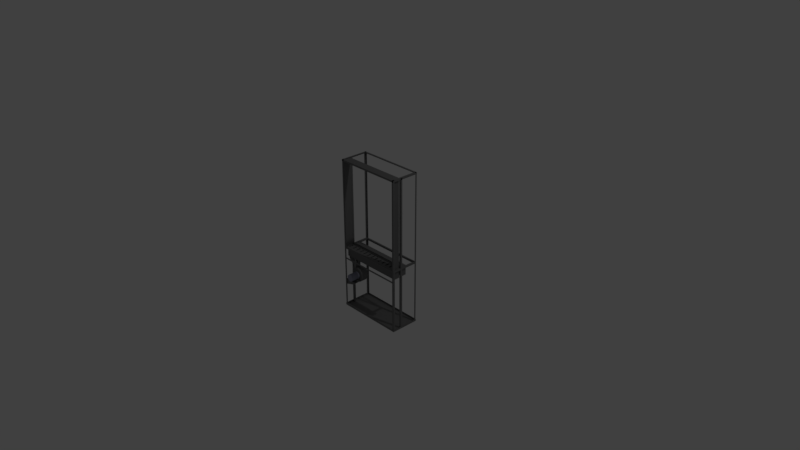 # Source: ecvm.blend  (saved by Blender 2.79.0; exported with 4.5.12 LTS)
import bpy
from mathutils import Matrix  # noqa: F401  (used for matrix-valued properties, if any)

bpy.ops.wm.read_factory_settings(use_empty=True)
scene = bpy.context.scene
scene.name = 'Scene'

# ---- collections
col_collection_1 = bpy.data.collections.new('Collection 1'); scene.collection.children.link(col_collection_1)

# ---- materials (node trees are filled in below, after node groups)
mat_gray_01 = bpy.data.materials.new('gray_01')
mat_gray_01.alpha_threshold = 0.0
mat_gray_01.use_transparent_shadow = False
mat_gray_01.diffuse_color = (0.1734, 0.1734, 0.1734, 1.0)
mat_gray_01.specular_color = (0.7105, 0.7105, 0.7105)
mat_gray_01.roughness = 0.5
mat_gray_01.specular_intensity = 1.0
mat_gray_02 = bpy.data.materials.new('gray_02')
mat_gray_02.alpha_threshold = 0.0
mat_gray_02.use_transparent_shadow = False
mat_gray_02.diffuse_color = (0.2948, 0.3039, 0.3892, 1.0)
mat_gray_02.roughness = 0.5
mat_gray_02.specular_intensity = 0.5347

# ---- node groups
ng_auto_smooth = bpy.data.node_groups.new('Auto Smooth', 'GeometryNodeTree')
_s = ng_auto_smooth.interface.new_socket(name='Geometry', in_out='OUTPUT', socket_type='NodeSocketGeometry')
_s = ng_auto_smooth.interface.new_socket(name='Geometry', in_out='INPUT', socket_type='NodeSocketGeometry')
_s = ng_auto_smooth.interface.new_socket(name='Angle', in_out='INPUT', socket_type='NodeSocketFloat')
_s.subtype = 'ANGLE'
_s.min_value = 0.0
_s.max_value = 3.142
ng_auto_smooth.is_modifier = True
_N = ng_auto_smooth.nodes; _L = ng_auto_smooth.links
n0 = _N.new('NodeGroupOutput'); n0.name = 'Group Output'; n0.location = (480, -100)
n1 = _N.new('NodeGroupInput'); n1.name = 'Group Input'; n1.location = (-420, -300)
n2 = _N.new('NodeGroupInput'); n2.name = 'Group Input.001'; n2.location = (-60, -100)
n3 = _N.new('GeometryNodeSetShadeSmooth'); n3.name = 'Set Shade Smooth'; n3.location = (120, -100)
n3.domain = 'EDGE'
n4 = _N.new('GeometryNodeSetShadeSmooth'); n4.name = 'Set Shade Smooth.001'; n4.location = (300, -100)
n5 = _N.new('GeometryNodeInputMeshEdgeAngle'); n5.name = 'Edge Angle'; n5.location = (-420, -220)
n6 = _N.new('GeometryNodeInputEdgeSmooth'); n6.name = 'Is Edge Smooth'; n6.location = (-60, -160)
n7 = _N.new('GeometryNodeInputShadeSmooth'); n7.name = 'Is Face Smooth'; n7.location = (-240, -340)
n8 = _N.new('FunctionNodeBooleanMath'); n8.name = 'Boolean Math'; n8.location = (-60, -220)
n9 = _N.new('FunctionNodeCompare'); n9.name = 'Compare'; n9.location = (-240, -180)
n9.operation = 'LESS_EQUAL'
_L.new(n5.outputs[0], n9.inputs[0])
_L.new(n4.outputs[0], n0.inputs[0])
_L.new(n1.outputs[1], n9.inputs[1])
_L.new(n9.outputs[0], n8.inputs[0])
_L.new(n7.outputs[0], n8.inputs[1])
_L.new(n2.outputs[0], n3.inputs[0])
_L.new(n6.outputs[0], n3.inputs[1])
_L.new(n3.outputs[0], n4.inputs[0])
_L.new(n8.outputs[0], n3.inputs[2])
n0.is_active_output = True

# ---- material node trees

# ---- world
world_world = bpy.data.worlds.new('World'); scene.world = world_world
world_world.color = (0.05088, 0.05088, 0.05088)
world_world.use_sun_shadow = False
world_world.sun_shadow_jitter_overblur = 0.0
world_world.cycles.sampling_method = 'MANUAL'

# ---- cameras
cam_camera = bpy.data.cameras.new('Camera')
cam_camera.clip_end = 100.0
cam_camera.lens = 35.0
cam_camera.sensor_width = 32.0
cam_camera.sensor_height = 18.0
cam_camera.ortho_scale = 7.314
cam_camera.dof.focus_distance = 0.0
cam_camera.dof.aperture_fstop = 128.0

# ---- lights
light_lamp = bpy.data.lights.new('Lamp', 'POINT')
light_lamp.transmission_factor = 0.0
light_lamp.cutoff_distance = 30.0
light_lamp.energy = 100.0
light_lamp.shadow_buffer_clip_start = 1.001
light_lamp.shadow_soft_size = 0.1
light_lamp.shadow_maximum_resolution = 0.006
light_lamp.use_absolute_resolution = True

# ---- meshes
me_cylinder_001 = bpy.data.meshes.new('Cylinder.001')
me_cylinder_001.from_pydata([(-0.3491, 0.1881, -0.3916), (-0.3491, 0.08805, -0.3916), (-0.2991, 0.1881, -0.405), (-0.2991, 0.08805, -0.405), (-0.2625, 0.1881, -0.4416), (-0.2625, 0.08805, -0.4416), (-0.2491, 0.1881, -0.4916), (-0.2491, 0.08805, -0.4916), (-0.2625, 0.1881, -0.5416), (-0.2625, 0.08805, -0.5416), (-0.2991, 0.1881, -0.5782), (-0.2991, 0.08805, -0.5782), (-0.3491, 0.1881, -0.5916), (-0.3491, 0.08805, -0.5916), (-0.3991, 0.1881, -0.5782), (-0.3991, 0.08805, -0.5782), (-0.4357, 0.1881, -0.5416), (-0.4357, 0.08805, -0.5416), (-0.4491, 0.1881, -0.4916), (-0.4491, 0.08805, -0.4916), (-0.4357, 0.1881, -0.4416), (-0.4357, 0.08805, -0.4416), (-0.3991, 0.1881, -0.405), (-0.3991, 0.08805, -0.405), (-0.3491, 0.1881, -0.4316), (-0.3191, 0.1881, -0.4396), (-0.2971, 0.1881, -0.4616), (-0.2891, 0.1881, -0.4916), (-0.2971, 0.1881, -0.5216), (-0.3191, 0.1881, -0.5436), (-0.3491, 0.1881, -0.5516), (-0.3791, 0.1881, -0.5436), (-0.4011, 0.1881, -0.5216), (-0.4091, 0.1881, -0.4916), (-0.4011, 0.1881, -0.4616), (-0.3791, 0.1881, -0.4396), (-0.3491, 0.1297, -0.4316), (-0.3191, 0.1297, -0.4396), (-0.2971, 0.1297, -0.4616), (-0.2891, 0.1297, -0.4916), (-0.2971, 0.1297, -0.5216), (-0.3191, 0.1297, -0.5436), (-0.3491, 0.1297, -0.5516), (-0.3791, 0.1297, -0.5436), (-0.4011, 0.1297, -0.5216), (-0.4091, 0.1297, -0.4916), (-0.4011, 0.1297, -0.4616), (-0.3791, 0.1297, -0.4396), (-0.4453, 0.1881, -0.3512), (-0.4453, 0.08805, -0.3512), (-0.3991, 0.1881, -0.3512), (-0.3991, 0.08805, -0.3512), (-0.4453, 0.1381, -0.3512), (-0.3991, 0.1381, -0.3512), (-0.4453, 0.03993, -0.2467), (-0.3991, 0.03993, -0.2467), (-0.4453, 0.09324, -0.2467), (-0.3991, 0.09324, -0.2467), (-0.4424, 0.2168, -0.2474), (-0.3991, 0.2168, -0.2474), (-0.4424, 0.1668, -0.2474), (-0.3991, 0.1668, -0.2474), (-0.3241, 0.08805, -0.4483), (-0.3491, 0.08805, -0.4416), (-0.3058, 0.08805, -0.4666), (-0.2991, 0.08805, -0.4916), (-0.3058, 0.08805, -0.5166), (-0.3241, 0.08805, -0.5349), (-0.3491, 0.08805, -0.5416), (-0.3741, 0.08805, -0.5349), (-0.3924, 0.08805, -0.5166), (-0.3991, 0.08805, -0.4916), (-0.3924, 0.08805, -0.4666), (-0.3741, 0.08805, -0.4483), (-0.3241, -0.04211, -0.4483), (-0.3491, -0.04211, -0.4416), (-0.3058, -0.04211, -0.4666), (-0.2991, -0.04211, -0.4916), (-0.3058, -0.04211, -0.5166), (-0.3241, -0.04211, -0.5349), (-0.3491, -0.04211, -0.5416), (-0.3741, -0.04211, -0.5349), (-0.3924, -0.04211, -0.5166), (-0.3991, -0.04211, -0.4916), (-0.3924, -0.04211, -0.4666), (-0.3741, -0.04211, -0.4483), (-0.4715, -0.01326, -0.09224), (-0.4715, -0.01326, -0.06848), (-0.4481, 0.008343, -0.09224), (-0.4481, 0.008343, -0.06848), (0.4715, -0.01326, -0.09224), (0.4715, -0.01326, -0.06848), (0.4481, 0.008343, -0.09224), (0.4481, 0.008343, -0.06848), (-0.4481, 0.3559, -0.09224), (-0.4481, 0.3559, -0.06848), (-0.4715, 0.3775, -0.09224), (-0.4715, 0.3775, -0.06848), (0.4481, 0.3559, -0.09224), (0.4481, 0.3559, -0.06848), (0.4715, 0.3775, -0.09224), (0.4715, 0.3775, -0.06848), (-0.475, -0.01746, -0.965), (-0.475, -0.01746, -0.935), (-0.475, 0.3825, -0.965), (-0.475, 0.3825, -0.935), (0.475, -0.01746, -0.965), (0.475, -0.01746, -0.935), (0.475, 0.3825, -0.965), (0.475, 0.3825, -0.935), (-0.475, 0.3795, 1.149), (-0.475, 0.3795, 1.173), (-0.475, 0.3555, 1.173), (0.475, 0.3795, 1.149), (0.475, 0.3795, 1.173), (0.475, 0.3555, 1.173), (0.4735, -0.01506, 1.149), (0.4735, -0.01506, 1.173), (0.4495, -0.01506, 1.173), (0.4735, 0.3801, 1.149), (0.4735, 0.3801, 1.173), (0.4495, 0.3801, 1.173), (-0.4735, -0.01506, 1.149), (-0.4735, -0.01506, 1.173), (-0.4495, -0.01506, 1.173), (-0.4735, 0.3801, 1.149), (-0.4735, 0.3801, 1.173), (-0.4495, 0.3801, 1.173), (-0.475, -0.01446, 1.149), (-0.475, -0.01446, 1.173), (-0.475, 0.009541, 1.173), (0.475, -0.01446, 1.149), (0.475, -0.01446, 1.173), (0.475, 0.009541, 1.173), (-0.448, 0.3795, -0.9642), (-0.448, 0.3795, 1.172), (-0.472, 0.3795, -0.9642), (-0.472, 0.3795, 1.172), (-0.472, 0.3555, -0.9642), (-0.472, 0.3555, 1.172), (-0.448, -0.01446, -0.9642), (-0.448, -0.01446, 1.172), (-0.472, -0.01446, -0.9642), (-0.472, -0.01446, 1.172), (-0.472, 0.009541, -0.9642), (-0.472, 0.009541, 1.172), (0.448, -0.01446, -0.9642), (0.448, -0.01446, 1.172), (0.472, -0.01446, -0.9642), (0.472, -0.01446, 1.172), (0.472, 0.009541, -0.9642), (0.472, 0.009541, 1.172), (0.448, 0.3795, -0.9642), (0.448, 0.3795, 1.172), (0.472, 0.3795, -0.9642), (0.472, 0.3795, 1.172), (0.472, 0.3555, -0.9642), (0.472, 0.3555, 1.172), (-0.4487, 0.1096, -0.9635), (-0.4487, 0.1096, 1.169), (-0.4487, 0.1362, -0.9635), (-0.4487, 0.1362, 1.169), (-0.4735, 0.1096, -0.9635), (-0.4735, 0.1096, 1.169), (-0.4735, 0.1362, -0.9635), (-0.4735, 0.1362, 1.169), (0.4487, 0.1096, -0.9635), (0.4487, 0.1096, 1.169), (0.4487, 0.1362, -0.9635), (0.4487, 0.1362, 1.169), (0.4735, 0.1096, -0.9635), (0.4735, 0.1096, 1.169), (0.4735, 0.1362, -0.9635), (0.4735, 0.1362, 1.169), (-0.4656, -0.01206, -0.2475), (0.4656, -0.01206, -0.2475), (-0.4656, -0.01206, -0.2235), (0.4656, -0.01206, -0.2235), (-0.2856, -0.006262, -0.5616), (-0.4688, -0.006262, -0.5616), (-0.2856, -0.006262, -0.582), (-0.4688, -0.006262, -0.6381), (-0.2856, -0.006262, -0.5616), (-0.4688, -0.006262, -0.5616), (-0.2856, 0.08642, -0.5616), (-0.4688, 0.08642, -0.5616), (-0.45, 0.02293, -0.208), (-0.4464, 0.02293, -0.06544), (-0.45, 0.1052, -0.208), (-0.4464, 0.1052, -0.06544), (0.45, 0.02293, -0.208), (0.4464, 0.02293, -0.06544), (0.45, 0.1052, -0.208), (0.4464, 0.1052, -0.06544), (-0.4464, -0.0129, -0.06544), (0.4464, -0.0129, -0.06544), (-0.4464, 0.02293, 1.17), (-0.4464, 0.1052, 1.17), (0.4464, 0.02293, 1.17), (0.4464, 0.1052, 1.17), (-0.4464, -0.0129, 1.17), (0.4464, -0.0129, 1.17), (-0.4453, 0.03993, -0.208), (-0.3991, 0.03993, -0.208), (-0.4453, 0.09324, -0.208), (-0.3991, 0.09324, -0.208), (-0.4446, 0.1521, -0.208), (-0.4446, 0.1521, -0.06799), (-0.4446, 0.2239, -0.208), (-0.4446, 0.2239, -0.06799), (0.4447, 0.1521, -0.208), (0.4447, 0.1521, -0.06799), (0.4447, 0.2239, -0.208), (0.4447, 0.2239, -0.06799), (-0.4424, 0.2168, -0.2082), (-0.3991, 0.2168, -0.2082), (-0.4424, 0.1668, -0.2082), (-0.3991, 0.1668, -0.2082), (-0.4464, 0.1052, -0.03799), (0.4464, 0.1052, -0.03799), (0.01, 0.02293, -0.06544), (-0.01, 0.02293, -0.06544), (-0.01, 0.09, -0.06544), (0.01, 0.09, -0.06544), (0.01, 0.02293, -0.07544), (-0.01, 0.02293, -0.07544), (-0.01, 0.09, -0.07544), (0.01, 0.09, -0.07544), (-0.06, 0.02293, -0.06544), (-0.08, 0.02293, -0.06544), (-0.06, 0.09, -0.06544), (-0.08, 0.09, -0.06544), (-0.06, 0.02293, -0.07544), (-0.08, 0.02293, -0.07544), (-0.06, 0.09, -0.07544), (-0.08, 0.09, -0.07544), (-0.13, 0.02293, -0.06544), (-0.15, 0.02293, -0.06544), (-0.13, 0.09, -0.06544), (-0.15, 0.09, -0.06544), (-0.13, 0.02293, -0.07544), (-0.15, 0.02293, -0.07544), (-0.13, 0.09, -0.07544), (-0.15, 0.09, -0.07544), (-0.2, 0.02293, -0.06544), (-0.22, 0.02293, -0.06544), (-0.2, 0.09, -0.06544), (-0.22, 0.09, -0.06544), (-0.2, 0.02293, -0.07544), (-0.22, 0.02293, -0.07544), (-0.2, 0.09, -0.07544), (-0.22, 0.09, -0.07544), (-0.27, 0.02293, -0.06544), (-0.29, 0.02293, -0.06544), (-0.27, 0.09, -0.06544), (-0.29, 0.02293, -0.07544), (-0.29, 0.09, -0.06544), (-0.27, 0.02293, -0.07544), (-0.27, 0.09, -0.07544), (-0.29, 0.09, -0.07544), (-0.34, 0.02293, -0.06544), (-0.36, 0.02293, -0.06544), (-0.34, 0.09, -0.06544), (-0.36, 0.09, -0.06544), (-0.34, 0.02293, -0.07544), (-0.36, 0.02293, -0.07544), (-0.34, 0.09, -0.07544), (-0.36, 0.09, -0.07544), (-0.41, 0.02293, -0.06544), (-0.43, 0.02293, -0.06544), (-0.41, 0.09, -0.06544), (-0.43, 0.09, -0.06544), (-0.41, 0.02293, -0.07544), (-0.43, 0.02293, -0.07544), (-0.41, 0.09, -0.07544), (-0.43, 0.09, -0.07544), (0.08, 0.02293, -0.06544), (0.06, 0.02293, -0.06544), (0.06, 0.09, -0.06544), (0.08, 0.09, -0.06544), (0.08, 0.02293, -0.07544), (0.06, 0.02293, -0.07544), (0.06, 0.09, -0.07544), (0.08, 0.09, -0.07544), (0.15, 0.02293, -0.06544), (0.13, 0.02293, -0.06544), (0.13, 0.08653, -0.06544), (0.15, 0.08653, -0.06544), (0.22, 0.02293, -0.06544), (0.2, 0.02293, -0.06544), (0.2, 0.08653, -0.06544), (0.22, 0.08653, -0.06544), (0.29, 0.02293, -0.06544), (0.27, 0.02293, -0.06544), (0.27, 0.08653, -0.06544), (0.29, 0.08653, -0.06544), (0.15, 0.02293, -0.07544), (0.13, 0.02293, -0.07544), (0.13, 0.08653, -0.07544), (0.15, 0.08653, -0.07544), (0.22, 0.02293, -0.07544), (0.2, 0.02293, -0.07544), (0.2, 0.08653, -0.07544), (0.22, 0.08653, -0.07544), (0.29, 0.02293, -0.07544), (0.27, 0.02293, -0.07544), (0.27, 0.08653, -0.07544), (0.29, 0.08653, -0.07544), (0.36, 0.02293, -0.06544), (0.34, 0.02293, -0.06544), (0.34, 0.09, -0.06544), (0.36, 0.09, -0.06544), (0.36, 0.02293, -0.07544), (0.34, 0.02293, -0.07544), (0.34, 0.09, -0.07544), (0.36, 0.09, -0.07544), (0.43, 0.02293, -0.06544), (0.41, 0.02293, -0.06544), (0.41, 0.09, -0.06544), (0.43, 0.09, -0.06544), (0.43, 0.02293, -0.07544), (0.41, 0.02293, -0.07544), (0.41, 0.09, -0.07544), (0.43, 0.09, -0.07544)], [], [(0, 1, 3, 2), (2, 3, 5, 4), (4, 5, 7, 6), (6, 7, 9, 8), (8, 9, 11, 10), (10, 11, 13, 12), (12, 13, 15, 14), (14, 15, 17, 16), (16, 17, 19, 18), (18, 19, 49, 52, 48), (17, 15, 69, 70), (23, 22, 50, 53, 51), (22, 23, 1, 0), (12, 14, 31, 30), (34, 35, 47, 46), (10, 12, 30, 29), (8, 10, 29, 28), (6, 8, 28, 27), (22, 0, 24, 35), (0, 2, 25, 24), (4, 6, 27, 26), (20, 22, 35, 34), (2, 4, 26, 25), (18, 20, 34, 33), (16, 18, 33, 32), (14, 16, 32, 31), (36, 37, 38, 39, 40, 41, 42, 43, 44, 45, 46, 47), (24, 25, 37, 36), (31, 32, 44, 43), (28, 29, 41, 40), (35, 24, 36, 47), (25, 26, 38, 37), (32, 33, 45, 44), (29, 30, 42, 41), (26, 27, 39, 38), (33, 34, 46, 45), (30, 31, 43, 42), (27, 28, 40, 39), (19, 21, 49), (21, 23, 51, 49), (18, 48, 20), (20, 48, 50, 22), (51, 53, 57, 55), (52, 49, 54, 56), (49, 51, 55, 54), (53, 52, 56, 57), (50, 48, 58, 59), (53, 50, 59, 61), (48, 52, 60, 58), (70, 69, 81, 82), (15, 13, 68, 69), (13, 11, 67, 68), (11, 9, 66, 67), (9, 7, 65, 66), (1, 23, 73, 63), (3, 1, 63, 62), (7, 5, 64, 65), (23, 21, 72, 73), (5, 3, 62, 64), (21, 19, 71, 72), (19, 17, 70, 71), (74, 75, 85, 84, 83, 82, 81, 80, 79, 78, 77, 76), (67, 66, 78, 79), (63, 73, 85, 75), (64, 62, 74, 76), (71, 70, 82, 83), (68, 67, 79, 80), (65, 64, 76, 77), (72, 71, 83, 84), (69, 68, 80, 81), (66, 65, 77, 78), (73, 72, 84, 85), (62, 63, 75, 74), (90, 92, 98, 100), (88, 89, 93, 92), (90, 100, 101, 91), (90, 91, 87, 86), (88, 92, 90, 86), (93, 89, 87, 91), (93, 91, 101, 99), (96, 97, 101, 100), (87, 89, 95, 97), (98, 99, 95, 94), (96, 100, 98, 94), (101, 97, 95, 99), (92, 93, 99, 98), (89, 88, 94, 95), (88, 86, 96, 94), (86, 87, 97, 96), (102, 103, 105, 104), (104, 105, 109, 108), (108, 109, 107, 106), (106, 107, 103, 102), (104, 102, 106, 108), (113, 110, 111, 114), (115, 114, 111, 112), (119, 120, 117, 116), (121, 118, 117, 120), (125, 122, 123, 126), (127, 126, 123, 124), (131, 132, 129, 128), (133, 130, 129, 132), (138, 139, 137, 136), (136, 137, 135, 134), (144, 142, 143, 145), (142, 140, 141, 143), (150, 151, 149, 148), (148, 149, 147, 146), (156, 154, 155, 157), (154, 152, 153, 155), (158, 160, 161, 159), (160, 161, 165, 164), (164, 165, 163, 162), (162, 163, 159, 158), (160, 164, 162, 158), (165, 161, 159, 163), (166, 167, 169, 168), (168, 169, 173, 172), (172, 173, 171, 170), (170, 171, 167, 166), (168, 172, 170, 166), (173, 169, 167, 171), (174, 175, 177, 176), (178, 179, 181, 180), (183, 182, 184, 185), (186, 187, 189, 188), (188, 189, 193, 192), (192, 193, 191, 190), (190, 191, 316, 317, 308, 309, 292, 293, 288, 289, 284, 285, 276, 277, 220, 221, 228, 229, 236, 237, 244, 245, 252, 253, 260, 261, 268, 269, 187, 186), (188, 192, 190, 186), (193, 191, 198, 199), (187, 189, 197, 196), (191, 195, 201, 198), (194, 187, 196, 200), (197, 199, 198, 201, 200, 196), (54, 55, 203, 202), (56, 54, 202, 204), (57, 56, 204, 205), (55, 57, 205, 203), (206, 207, 209, 208), (208, 209, 213, 212), (212, 213, 211, 210), (210, 211, 207, 206), (208, 212, 210, 206), (207, 211, 213, 209), (52, 53, 61, 60), (59, 58, 214, 215), (58, 60, 216, 214), (60, 61, 217, 216), (61, 59, 215, 217), (189, 193, 219, 218), (220, 223, 227, 224), (220, 221, 228, 229, 236, 237, 244, 245, 252, 253, 260, 261, 268, 269, 187, 194, 195, 191, 316, 317, 308, 309, 292, 293, 288, 289, 284, 285, 276, 277), (230, 231, 235, 234), (222, 221, 225, 226), (223, 222, 226, 227), (220, 224, 225, 221), (231, 229, 233, 235), (228, 230, 234, 232), (228, 232, 233, 229), (189, 246, 244, 237, 239, 238, 236, 229, 231, 230, 228, 221, 222, 223, 220, 277, 278, 279, 276, 285, 286, 287, 284, 289, 290, 291, 288, 293, 294, 295, 292, 309, 310, 311, 308, 317, 318, 319, 316, 191, 193), (239, 237, 241, 243), (236, 238, 242, 240), (238, 239, 243, 242), (237, 236, 240, 241), (246, 189, 254, 252, 245, 247), (244, 246, 250, 248), (246, 247, 251, 250), (245, 244, 248, 249), (247, 245, 249, 251), (254, 256, 259, 258), (253, 256, 189, 187, 269, 271, 270, 268, 261, 263, 262, 260), (252, 254, 258, 257), (256, 253, 255, 259), (253, 252, 257, 255), (262, 263, 267, 266), (189, 256, 254), (261, 260, 264, 265), (263, 261, 265, 267), (260, 262, 266, 264), (271, 269, 273, 275), (270, 271, 275, 274), (268, 270, 274, 272), (269, 268, 272, 273), (277, 276, 280, 281), (276, 279, 283, 280), (278, 277, 281, 282), (279, 278, 282, 283), (284, 287, 299, 296), (291, 290, 302, 303), (295, 294, 306, 307), (286, 285, 297, 298), (287, 286, 298, 299), (285, 284, 296, 297), (289, 288, 300, 301), (288, 291, 303, 300), (290, 289, 301, 302), (293, 292, 304, 305), (292, 295, 307, 304), (294, 293, 305, 306), (308, 311, 315, 312), (310, 309, 313, 314), (311, 310, 314, 315), (309, 308, 312, 313), (318, 317, 321, 322), (319, 318, 322, 323), (317, 316, 320, 321), (316, 319, 323, 320)])
me_cylinder_001.polygons.foreach_set('use_smooth', [1, 1, 1, 1, 1, 1, 1, 1, 1, 1, 1, 1, 1, 1, 1, 1, 1, 1, 1, 1, 1, 1, 1, 1, 1, 1, 1, 1, 1, 1, 1, 1, 1, 1, 1, 1, 1, 1, 1, 1, 1, 1, 1, 1, 1, 1, 1, 1, 1, 1, 1, 1, 1, 1, 1, 1, 1, 1, 1, 1, 1, 1, 1, 1, 1, 1, 1, 1, 1, 1, 1, 1, 1, 0, 0, 0, 0, 0, 0, 0, 0, 0, 0, 0, 0, 0, 0, 0, 0, 0, 0, 0, 0, 0, 0, 0, 0, 0, 0, 0, 0, 0, 0, 0, 0, 0, 0, 0, 0, 0, 0, 0, 0, 0, 0, 0, 0, 0, 0, 0, 0, 0, 0, 0, 0, 0, 0, 0, 0, 0, 0, 0, 0, 0, 0, 1, 1, 1, 1, 0, 0, 0, 0, 0, 0, 1, 1, 1, 1, 1, 0, 0, 0, 0, 0, 0, 0, 0, 0, 0, 0, 0, 0, 0, 0, 0, 0, 0, 0, 0, 0, 0, 0, 0, 0, 0, 0, 0, 0, 0, 0, 0, 0, 0, 0, 0, 0, 0, 0, 0, 0, 0, 0, 0, 0, 0, 0, 0, 0, 0, 0, 0, 0, 0, 0, 0, 0, 0])
me_cylinder_001.polygons.foreach_set('material_index', [0, 0, 0, 0, 0, 0, 0, 0, 0, 0, 0, 0, 0, 0, 0, 0, 0, 0, 0, 0, 0, 0, 0, 0, 0, 0, 0, 0, 0, 0, 0, 0, 0, 0, 0, 0, 0, 0, 0, 0, 0, 0, 0, 0, 0, 0, 0, 0, 0, 1, 0, 0, 0, 0, 0, 0, 0, 0, 0, 0, 0, 1, 1, 1, 1, 1, 1, 1, 1, 1, 1, 1, 1, 0, 0, 0, 0, 0, 0, 0, 0, 0, 0, 0, 0, 0, 0, 0, 0, 0, 0, 0, 0, 0, 0, 0, 0, 0, 0, 0, 0, 0, 0, 0, 0, 0, 0, 0, 0, 0, 0, 0, 0, 0, 0, 0, 0, 0, 0, 0, 0, 0, 0, 0, 0, 0, 0, 0, 0, 0, 0, 0, 0, 0, 0, 0, 0, 0, 0, 0, 0, 0, 0, 0, 0, 0, 0, 0, 0, 0, 0, 0, 0, 0, 0, 0, 0, 0, 0, 0, 0, 0, 0, 0, 0, 0, 0, 0, 0, 0, 0, 0, 0, 0, 0, 0, 0, 0, 0, 0, 0, 0, 0, 0, 0, 0, 0, 0, 0, 0, 0, 0, 0, 0, 0, 0, 0, 0, 0, 0, 0, 0, 0, 0, 0, 0, 0, 0])
me_cylinder_001.materials.append(mat_gray_01)
me_cylinder_001.materials.append(mat_gray_02)
me_cylinder_001.use_remesh_preserve_volume = False
me_cylinder_001.use_remesh_preserve_attributes = False
me_cylinder_001.use_mirror_vertex_groups = False
me_cylinder_001.update()

# ---- objects
ob_lamp = bpy.data.objects.new('Lamp', light_lamp)
ob_camera = bpy.data.objects.new('Camera', cam_camera)
ob_cylinder = bpy.data.objects.new('Cylinder', me_cylinder_001)

# ---- transforms, parenting, visibility, modifiers, constraints
ob_lamp.location = (4.076, 1.005, 5.904)
ob_lamp.rotation_euler = (0.6503, 0.05522, 1.866)
ob_lamp.lock_rotations_4d = False
ob_lamp.empty_display_type = 'ARROWS'
ob_lamp.color = (0.0, 0.0, 0.0, 0.0)
ob_lamp.lineart.crease_threshold = 0.0
ob_camera.location = (7.481, -6.508, 5.344)
ob_camera.rotation_euler = (1.109, 0.0, 0.8149)
ob_camera.lock_rotations_4d = False
ob_camera.empty_display_type = 'ARROWS'
ob_camera.color = (0.0, 0.0, 0.0, 0.0)
ob_camera.display_type = 'WIRE'
ob_camera.lineart.crease_threshold = 0.0
ob_cylinder.location = (0.0, 0.0, 0.0)
ob_cylinder.lineart.crease_threshold = 0.0
_m = ob_cylinder.modifiers.new('Auto Smooth', 'NODES')
_m.node_group = ng_auto_smooth
_gi = [s.identifier for s in ng_auto_smooth.interface.items_tree if s.item_type == 'SOCKET' and s.in_out == 'INPUT']
_m[_gi[1]] = 1.396  # 'Angle'

# ---- collection membership
col_collection_1.objects.link(ob_lamp)
col_collection_1.objects.link(ob_camera)
col_collection_1.objects.link(ob_cylinder)

# ---- scene / render settings (as saved in the file)
scene.camera = ob_camera
scene.frame_start = 1; scene.frame_end = 250; scene.frame_set(1)
scene.render.engine = 'BLENDER_EEVEE_NEXT'
scene.render.resolution_percentage = 50
scene.render.dither_intensity = 0.0
scene.cycles.use_denoising = False
scene.cycles.samples = 128
scene.cycles.sampling_pattern = 'TABULATED_SOBOL'
scene.cycles.use_adaptive_sampling = False
scene.cycles.use_light_tree = False
scene.cycles.blur_glossy = 0.0
scene.cycles.sample_clamp_indirect = 0.0
scene.view_settings.view_transform = 'Standard'
bpy.context.view_layer.update()
